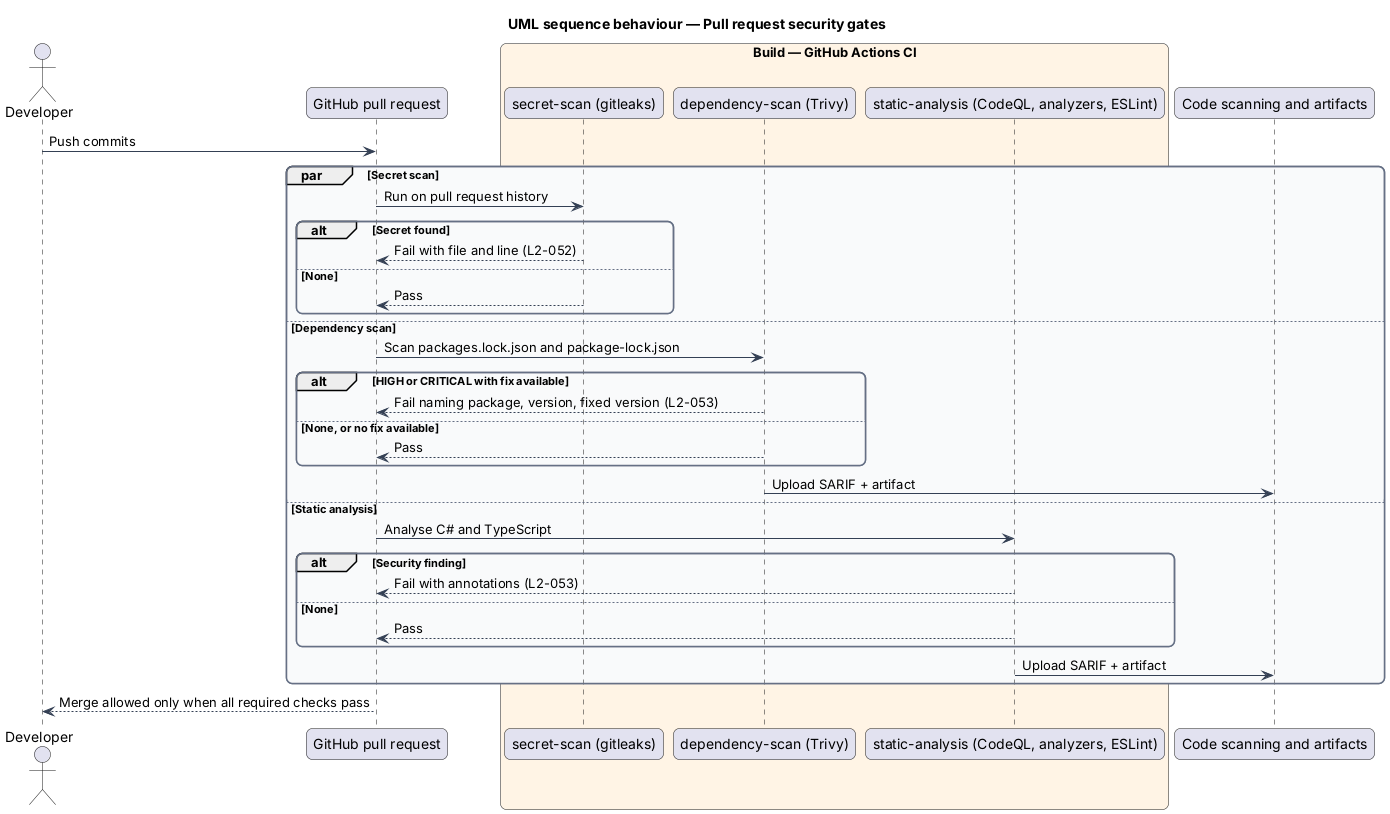

The diagram above was rendered by PlantUML. Its source (embedded in the PNG):
@startuml
title UML sequence behaviour — Pull request security gates
skinparam backgroundColor #FFFFFF
skinparam shadowing false
skinparam roundcorner 12
skinparam defaultFontName Arial
skinparam ArrowColor #344054
skinparam rectangle {
  BorderColor #344054
  FontColor #101828
}
skinparam package {
  BorderColor #667085
  FontColor #101828
  BackgroundColor #F9FAFB
}
actor "Developer" as dev
participant "GitHub pull request" as pr
box "Build — GitHub Actions CI" #FFF4E5
  participant "secret-scan (gitleaks)" as gl
  participant "dependency-scan (Trivy)" as tv
  participant "static-analysis (CodeQL, analyzers, ESLint)" as sa
end box
participant "Code scanning and artifacts" as cs
dev -> pr : Push commits
par Secret scan
  pr -> gl : Run on pull request history
  alt Secret found
    gl --> pr : Fail with file and line (L2-052)
  else None
    gl --> pr : Pass
  end
else Dependency scan
  pr -> tv : Scan packages.lock.json and package-lock.json
  alt HIGH or CRITICAL with fix available
    tv --> pr : Fail naming package, version, fixed version (L2-053)
  else None, or no fix available
    tv --> pr : Pass
  end
  tv -> cs : Upload SARIF + artifact
else Static analysis
  pr -> sa : Analyse C# and TypeScript
  alt Security finding
    sa --> pr : Fail with annotations (L2-053)
  else None
    sa --> pr : Pass
  end
  sa -> cs : Upload SARIF + artifact
end
pr --> dev : Merge allowed only when all required checks pass
@enduml